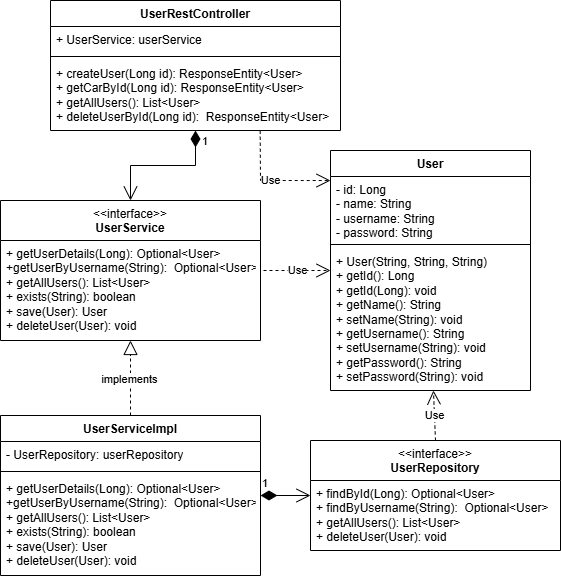

The diagram above was exported from draw.io. Its source (the exported page's mxGraphModel, read from the mxfile embedded in the PNG):
<mxGraphModel dx="1029" dy="545" grid="1" gridSize="10" guides="1" tooltips="1" connect="1" arrows="1" fold="1" page="1" pageScale="1" pageWidth="827" pageHeight="1169" math="0" shadow="0">
  <root>
    <mxCell id="0" />
    <mxCell id="1" parent="0" />
    <mxCell id="hm4EqcVYWehSCavSLHvl-1" value="UserRestController" style="swimlane;fontStyle=1;align=center;verticalAlign=top;childLayout=stackLayout;horizontal=1;startSize=26;horizontalStack=0;resizeParent=1;resizeParentMax=0;resizeLast=0;collapsible=1;marginBottom=0;whiteSpace=wrap;html=1;" vertex="1" parent="1">
      <mxGeometry x="270" y="60" width="290" height="130" as="geometry" />
    </mxCell>
    <mxCell id="hm4EqcVYWehSCavSLHvl-2" value="+ UserService&lt;span style=&quot;background-color: transparent; color: light-dark(rgb(0, 0, 0), rgb(255, 255, 255));&quot;&gt;: userService&lt;/span&gt;" style="text;strokeColor=none;fillColor=none;align=left;verticalAlign=top;spacingLeft=4;spacingRight=4;overflow=hidden;rotatable=0;points=[[0,0.5],[1,0.5]];portConstraint=eastwest;whiteSpace=wrap;html=1;" vertex="1" parent="hm4EqcVYWehSCavSLHvl-1">
      <mxGeometry y="26" width="290" height="26" as="geometry" />
    </mxCell>
    <mxCell id="hm4EqcVYWehSCavSLHvl-3" value="" style="line;strokeWidth=1;fillColor=none;align=left;verticalAlign=middle;spacingTop=-1;spacingLeft=3;spacingRight=3;rotatable=0;labelPosition=right;points=[];portConstraint=eastwest;strokeColor=inherit;" vertex="1" parent="hm4EqcVYWehSCavSLHvl-1">
      <mxGeometry y="52" width="290" height="8" as="geometry" />
    </mxCell>
    <mxCell id="hm4EqcVYWehSCavSLHvl-4" value="+ createUser(Long id): ResponseEntity&amp;lt;User&amp;gt;&lt;div&gt;+ getCarById(&lt;span style=&quot;background-color: transparent; color: light-dark(rgb(0, 0, 0), rgb(255, 255, 255));&quot;&gt;Long id&lt;/span&gt;&lt;span style=&quot;background-color: transparent; color: light-dark(rgb(0, 0, 0), rgb(255, 255, 255));&quot;&gt;):&amp;nbsp;&lt;/span&gt;&lt;span style=&quot;background-color: transparent; color: light-dark(rgb(0, 0, 0), rgb(255, 255, 255));&quot;&gt;ResponseEntity&amp;lt;User&amp;gt;&lt;/span&gt;&lt;/div&gt;&lt;div&gt;&lt;span style=&quot;background-color: transparent; color: light-dark(rgb(0, 0, 0), rgb(255, 255, 255));&quot;&gt;+ getAllUsers(): List&amp;lt;User&amp;gt;&lt;/span&gt;&lt;/div&gt;&lt;div&gt;&lt;span style=&quot;background-color: transparent; color: light-dark(rgb(0, 0, 0), rgb(255, 255, 255));&quot;&gt;+ deleteUser&lt;/span&gt;&lt;span style=&quot;background-color: transparent; color: light-dark(rgb(0, 0, 0), rgb(255, 255, 255));&quot;&gt;ById(Long id):&amp;nbsp;&lt;/span&gt;&lt;span style=&quot;background-color: transparent; color: light-dark(rgb(0, 0, 0), rgb(255, 255, 255));&quot;&gt;&amp;nbsp;&lt;/span&gt;&lt;span style=&quot;background-color: transparent; color: light-dark(rgb(0, 0, 0), rgb(255, 255, 255));&quot;&gt;ResponseEntity&amp;lt;User&amp;gt;&lt;/span&gt;&lt;/div&gt;" style="text;strokeColor=none;fillColor=none;align=left;verticalAlign=top;spacingLeft=4;spacingRight=4;overflow=hidden;rotatable=0;points=[[0,0.5],[1,0.5]];portConstraint=eastwest;whiteSpace=wrap;html=1;" vertex="1" parent="hm4EqcVYWehSCavSLHvl-1">
      <mxGeometry y="60" width="290" height="70" as="geometry" />
    </mxCell>
    <mxCell id="hm4EqcVYWehSCavSLHvl-5" value="User" style="swimlane;fontStyle=1;align=center;verticalAlign=top;childLayout=stackLayout;horizontal=1;startSize=26;horizontalStack=0;resizeParent=1;resizeParentMax=0;resizeLast=0;collapsible=1;marginBottom=0;whiteSpace=wrap;html=1;" vertex="1" parent="1">
      <mxGeometry x="550" y="210" width="200" height="240" as="geometry" />
    </mxCell>
    <mxCell id="hm4EqcVYWehSCavSLHvl-6" value="- id: Long&lt;div&gt;- name: String&lt;/div&gt;&lt;div&gt;- username: String&lt;/div&gt;&lt;div&gt;- password: String&lt;/div&gt;&lt;div&gt;&lt;br&gt;&lt;/div&gt;&lt;div&gt;&lt;br&gt;&lt;/div&gt;" style="text;strokeColor=none;fillColor=none;align=left;verticalAlign=top;spacingLeft=4;spacingRight=4;overflow=hidden;rotatable=0;points=[[0,0.5],[1,0.5]];portConstraint=eastwest;whiteSpace=wrap;html=1;" vertex="1" parent="hm4EqcVYWehSCavSLHvl-5">
      <mxGeometry y="26" width="200" height="64" as="geometry" />
    </mxCell>
    <mxCell id="hm4EqcVYWehSCavSLHvl-7" value="" style="line;strokeWidth=1;fillColor=none;align=left;verticalAlign=middle;spacingTop=-1;spacingLeft=3;spacingRight=3;rotatable=0;labelPosition=right;points=[];portConstraint=eastwest;strokeColor=inherit;" vertex="1" parent="hm4EqcVYWehSCavSLHvl-5">
      <mxGeometry y="90" width="200" height="8" as="geometry" />
    </mxCell>
    <mxCell id="hm4EqcVYWehSCavSLHvl-8" value="+ User(String, String, String)&lt;div&gt;+ getId(): Long&lt;/div&gt;&lt;div&gt;+ getId(Long): void&lt;/div&gt;&lt;div&gt;+ getName(): String&lt;/div&gt;&lt;div&gt;+ setName(String): void&lt;/div&gt;&lt;div&gt;+ getUsername(): String&lt;/div&gt;&lt;div&gt;+ setUsername(String): void&lt;/div&gt;&lt;div&gt;+ getPassword(): String&lt;/div&gt;&lt;div&gt;+ setPassword(String): void&lt;/div&gt;&lt;div&gt;&lt;br&gt;&lt;/div&gt;" style="text;strokeColor=none;fillColor=none;align=left;verticalAlign=top;spacingLeft=4;spacingRight=4;overflow=hidden;rotatable=0;points=[[0,0.5],[1,0.5]];portConstraint=eastwest;whiteSpace=wrap;html=1;" vertex="1" parent="hm4EqcVYWehSCavSLHvl-5">
      <mxGeometry y="98" width="200" height="142" as="geometry" />
    </mxCell>
    <mxCell id="hm4EqcVYWehSCavSLHvl-11" value="&lt;span style=&quot;font-weight: normal;&quot;&gt;&amp;lt;&amp;lt;interface&amp;gt;&amp;gt;&lt;/span&gt;&lt;div&gt;UserService&lt;/div&gt;" style="swimlane;fontStyle=1;align=center;verticalAlign=top;childLayout=stackLayout;horizontal=1;startSize=40;horizontalStack=0;resizeParent=1;resizeParentMax=0;resizeLast=0;collapsible=1;marginBottom=0;whiteSpace=wrap;html=1;" vertex="1" parent="1">
      <mxGeometry x="220" y="260" width="260" height="140" as="geometry" />
    </mxCell>
    <mxCell id="hm4EqcVYWehSCavSLHvl-14" value="+ getUserDetails(Long): Optional&amp;lt;User&amp;gt;&lt;div&gt;+getUserByUsername(String):&amp;nbsp;&amp;nbsp;&lt;span style=&quot;background-color: transparent; color: light-dark(rgb(0, 0, 0), rgb(255, 255, 255));&quot;&gt;Optional&amp;lt;User&amp;gt;&lt;/span&gt;&lt;/div&gt;&lt;div&gt;&lt;span style=&quot;background-color: transparent; color: light-dark(rgb(0, 0, 0), rgb(255, 255, 255));&quot;&gt;+ getAllUsers(): List&amp;lt;User&amp;gt;&lt;/span&gt;&lt;/div&gt;&lt;div&gt;&lt;span style=&quot;background-color: transparent; color: light-dark(rgb(0, 0, 0), rgb(255, 255, 255));&quot;&gt;+ exists(String): boolean&lt;/span&gt;&lt;/div&gt;&lt;div&gt;&lt;span style=&quot;background-color: transparent; color: light-dark(rgb(0, 0, 0), rgb(255, 255, 255));&quot;&gt;+ save(User): User&lt;/span&gt;&lt;/div&gt;&lt;div&gt;&lt;span style=&quot;background-color: transparent; color: light-dark(rgb(0, 0, 0), rgb(255, 255, 255));&quot;&gt;+ deleteUser(User): void&lt;/span&gt;&lt;/div&gt;" style="text;strokeColor=none;fillColor=none;align=left;verticalAlign=top;spacingLeft=4;spacingRight=4;overflow=hidden;rotatable=0;points=[[0,0.5],[1,0.5]];portConstraint=eastwest;whiteSpace=wrap;html=1;" vertex="1" parent="hm4EqcVYWehSCavSLHvl-11">
      <mxGeometry y="40" width="260" height="100" as="geometry" />
    </mxCell>
    <mxCell id="hm4EqcVYWehSCavSLHvl-15" value="UserServiceImpl" style="swimlane;fontStyle=1;align=center;verticalAlign=top;childLayout=stackLayout;horizontal=1;startSize=26;horizontalStack=0;resizeParent=1;resizeParentMax=0;resizeLast=0;collapsible=1;marginBottom=0;whiteSpace=wrap;html=1;" vertex="1" parent="1">
      <mxGeometry x="220" y="475" width="260" height="160" as="geometry" />
    </mxCell>
    <mxCell id="hm4EqcVYWehSCavSLHvl-16" value="- UserRepository&lt;span style=&quot;background-color: transparent; color: light-dark(rgb(0, 0, 0), rgb(255, 255, 255));&quot;&gt;: userRepository&lt;/span&gt;" style="text;strokeColor=none;fillColor=none;align=left;verticalAlign=top;spacingLeft=4;spacingRight=4;overflow=hidden;rotatable=0;points=[[0,0.5],[1,0.5]];portConstraint=eastwest;whiteSpace=wrap;html=1;" vertex="1" parent="hm4EqcVYWehSCavSLHvl-15">
      <mxGeometry y="26" width="260" height="26" as="geometry" />
    </mxCell>
    <mxCell id="hm4EqcVYWehSCavSLHvl-17" value="" style="line;strokeWidth=1;fillColor=none;align=left;verticalAlign=middle;spacingTop=-1;spacingLeft=3;spacingRight=3;rotatable=0;labelPosition=right;points=[];portConstraint=eastwest;strokeColor=inherit;" vertex="1" parent="hm4EqcVYWehSCavSLHvl-15">
      <mxGeometry y="52" width="260" height="8" as="geometry" />
    </mxCell>
    <mxCell id="hm4EqcVYWehSCavSLHvl-18" value="+ getUserDetails(Long): Optional&amp;lt;User&amp;gt;&lt;div&gt;+getUserByUsername(String):&amp;nbsp;&amp;nbsp;&lt;span style=&quot;background-color: transparent; color: light-dark(rgb(0, 0, 0), rgb(255, 255, 255));&quot;&gt;Optional&amp;lt;User&amp;gt;&lt;/span&gt;&lt;/div&gt;&lt;div&gt;&lt;span style=&quot;background-color: transparent; color: light-dark(rgb(0, 0, 0), rgb(255, 255, 255));&quot;&gt;+ getAllUsers(): List&amp;lt;User&amp;gt;&lt;/span&gt;&lt;/div&gt;&lt;div&gt;&lt;div&gt;&lt;span style=&quot;background-color: transparent; color: light-dark(rgb(0, 0, 0), rgb(255, 255, 255));&quot;&gt;+ exists(String): boolean&lt;/span&gt;&lt;/div&gt;&lt;/div&gt;&lt;div&gt;&lt;div&gt;&lt;span style=&quot;background-color: transparent; color: light-dark(rgb(0, 0, 0), rgb(255, 255, 255));&quot;&gt;+ save(User): User&lt;/span&gt;&lt;/div&gt;&lt;/div&gt;&lt;div&gt;+ deleteUser(User): void&lt;span style=&quot;background-color: transparent; color: light-dark(rgb(0, 0, 0), rgb(255, 255, 255));&quot;&gt;&lt;/span&gt;&lt;/div&gt;&lt;div&gt;&lt;span style=&quot;background-color: transparent; color: light-dark(rgb(0, 0, 0), rgb(255, 255, 255));&quot;&gt;&lt;br&gt;&lt;/span&gt;&lt;/div&gt;" style="text;strokeColor=none;fillColor=none;align=left;verticalAlign=top;spacingLeft=4;spacingRight=4;overflow=hidden;rotatable=0;points=[[0,0.5],[1,0.5]];portConstraint=eastwest;whiteSpace=wrap;html=1;" vertex="1" parent="hm4EqcVYWehSCavSLHvl-15">
      <mxGeometry y="60" width="260" height="100" as="geometry" />
    </mxCell>
    <mxCell id="hm4EqcVYWehSCavSLHvl-19" value="&lt;span style=&quot;font-weight: normal;&quot;&gt;&amp;lt;&amp;lt;interface&amp;gt;&amp;gt;&lt;/span&gt;&lt;div&gt;&lt;span style=&quot;text-align: left;&quot;&gt;UserRepository&lt;/span&gt;&lt;/div&gt;" style="swimlane;fontStyle=1;align=center;verticalAlign=top;childLayout=stackLayout;horizontal=1;startSize=40;horizontalStack=0;resizeParent=1;resizeParentMax=0;resizeLast=0;collapsible=1;marginBottom=0;whiteSpace=wrap;html=1;" vertex="1" parent="1">
      <mxGeometry x="530" y="500" width="250" height="110" as="geometry" />
    </mxCell>
    <mxCell id="hm4EqcVYWehSCavSLHvl-20" value="+ findById(Long): Optional&amp;lt;User&amp;gt;&lt;div&gt;+ findByUsername(String):&amp;nbsp;&amp;nbsp;&lt;span style=&quot;background-color: transparent; color: light-dark(rgb(0, 0, 0), rgb(255, 255, 255));&quot;&gt;Optional&amp;lt;User&amp;gt;&lt;/span&gt;&lt;/div&gt;&lt;div&gt;&lt;span style=&quot;background-color: transparent; color: light-dark(rgb(0, 0, 0), rgb(255, 255, 255));&quot;&gt;+ getAllUsers(): List&amp;lt;User&amp;gt;&lt;/span&gt;&lt;/div&gt;&lt;div&gt;&lt;span style=&quot;background-color: transparent; color: light-dark(rgb(0, 0, 0), rgb(255, 255, 255));&quot;&gt;+ deleteUser(User): void&lt;/span&gt;&lt;/div&gt;" style="text;strokeColor=none;fillColor=none;align=left;verticalAlign=top;spacingLeft=4;spacingRight=4;overflow=hidden;rotatable=0;points=[[0,0.5],[1,0.5]];portConstraint=eastwest;whiteSpace=wrap;html=1;" vertex="1" parent="hm4EqcVYWehSCavSLHvl-19">
      <mxGeometry y="40" width="250" height="70" as="geometry" />
    </mxCell>
    <mxCell id="hm4EqcVYWehSCavSLHvl-22" value="Use" style="endArrow=open;endSize=12;dashed=1;html=1;rounded=0;exitX=0.5;exitY=0;exitDx=0;exitDy=0;" edge="1" parent="1" source="hm4EqcVYWehSCavSLHvl-19" target="hm4EqcVYWehSCavSLHvl-8">
      <mxGeometry width="160" relative="1" as="geometry">
        <mxPoint x="340" y="420" as="sourcePoint" />
        <mxPoint x="500" y="420" as="targetPoint" />
      </mxGeometry>
    </mxCell>
    <mxCell id="hm4EqcVYWehSCavSLHvl-23" value="Use" style="endArrow=open;endSize=12;dashed=1;html=1;rounded=0;" edge="1" parent="1" target="hm4EqcVYWehSCavSLHvl-5">
      <mxGeometry x="0.0074" width="160" relative="1" as="geometry">
        <mxPoint x="483" y="330" as="sourcePoint" />
        <mxPoint x="500" y="420" as="targetPoint" />
        <mxPoint as="offset" />
      </mxGeometry>
    </mxCell>
    <mxCell id="hm4EqcVYWehSCavSLHvl-24" value="Use" style="endArrow=open;endSize=12;dashed=1;html=1;rounded=0;exitX=0.723;exitY=1.003;exitDx=0;exitDy=0;exitPerimeter=0;entryX=0;entryY=0.063;entryDx=0;entryDy=0;entryPerimeter=0;" edge="1" parent="1" source="hm4EqcVYWehSCavSLHvl-4" target="hm4EqcVYWehSCavSLHvl-6">
      <mxGeometry width="160" relative="1" as="geometry">
        <mxPoint x="340" y="420" as="sourcePoint" />
        <mxPoint x="500" y="420" as="targetPoint" />
        <Array as="points">
          <mxPoint x="480" y="240" />
        </Array>
      </mxGeometry>
    </mxCell>
    <mxCell id="hm4EqcVYWehSCavSLHvl-25" value="1" style="endArrow=open;html=1;endSize=12;startArrow=diamondThin;startSize=14;startFill=1;edgeStyle=orthogonalEdgeStyle;align=left;verticalAlign=bottom;rounded=0;" edge="1" parent="1" source="hm4EqcVYWehSCavSLHvl-15" target="hm4EqcVYWehSCavSLHvl-19">
      <mxGeometry x="-1" y="3" relative="1" as="geometry">
        <mxPoint x="340" y="400" as="sourcePoint" />
        <mxPoint x="500" y="400" as="targetPoint" />
      </mxGeometry>
    </mxCell>
    <mxCell id="hm4EqcVYWehSCavSLHvl-26" value="1" style="endArrow=open;html=1;endSize=12;startArrow=diamondThin;startSize=14;startFill=1;edgeStyle=orthogonalEdgeStyle;align=left;verticalAlign=bottom;rounded=0;" edge="1" parent="1" source="hm4EqcVYWehSCavSLHvl-1" target="hm4EqcVYWehSCavSLHvl-11">
      <mxGeometry x="-0.7037" y="5" relative="1" as="geometry">
        <mxPoint x="30" y="220" as="sourcePoint" />
        <mxPoint x="190" y="220" as="targetPoint" />
        <mxPoint as="offset" />
      </mxGeometry>
    </mxCell>
    <mxCell id="hm4EqcVYWehSCavSLHvl-27" value="" style="endArrow=block;dashed=1;endFill=0;endSize=12;html=1;rounded=0;exitX=0.5;exitY=0;exitDx=0;exitDy=0;" edge="1" parent="1" source="hm4EqcVYWehSCavSLHvl-15" target="hm4EqcVYWehSCavSLHvl-14">
      <mxGeometry width="160" relative="1" as="geometry">
        <mxPoint x="340" y="400" as="sourcePoint" />
        <mxPoint x="500" y="400" as="targetPoint" />
      </mxGeometry>
    </mxCell>
    <mxCell id="hm4EqcVYWehSCavSLHvl-28" value="implements" style="edgeLabel;html=1;align=center;verticalAlign=middle;resizable=0;points=[];" vertex="1" connectable="0" parent="hm4EqcVYWehSCavSLHvl-27">
      <mxGeometry x="-0.0353" y="1" relative="1" as="geometry">
        <mxPoint as="offset" />
      </mxGeometry>
    </mxCell>
  </root>
</mxGraphModel>